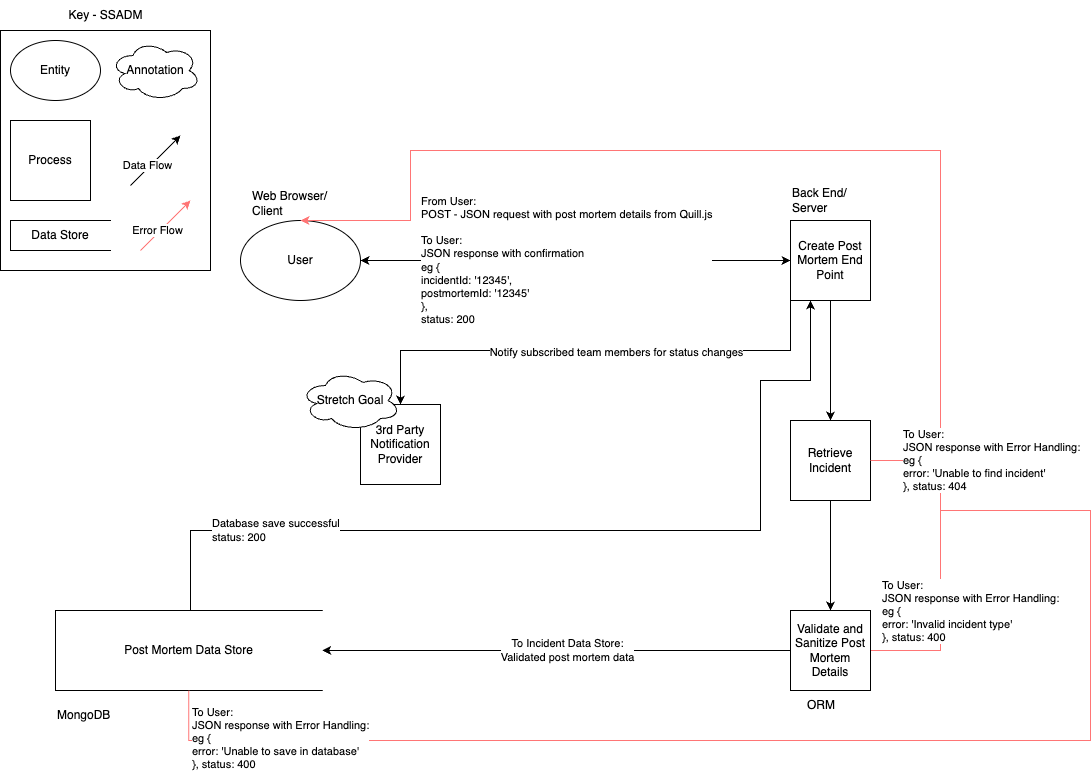

The diagram above was exported from draw.io. Its source (the exported page's mxGraphModel, read from the mxfile embedded in the PNG):
<mxGraphModel dx="1116" dy="1134" grid="1" gridSize="10" guides="1" tooltips="1" connect="1" arrows="1" fold="1" page="1" pageScale="1" pageWidth="1169" pageHeight="827" background="none" math="0" shadow="0">
  <root>
    <mxCell id="0" />
    <mxCell id="1" parent="0" />
    <mxCell id="YpO2DWw44UHgdsxxU-sF-2" value="" style="rounded=0;whiteSpace=wrap;html=1;" parent="1" vertex="1">
      <mxGeometry x="40" y="40" width="210" height="240" as="geometry" />
    </mxCell>
    <mxCell id="YpO2DWw44UHgdsxxU-sF-9" value="Key - SSADM" style="text;html=1;align=center;verticalAlign=middle;resizable=0;points=[];autosize=1;strokeColor=none;fillColor=none;" parent="1" vertex="1">
      <mxGeometry x="95" y="10" width="100" height="30" as="geometry" />
    </mxCell>
    <mxCell id="YpO2DWw44UHgdsxxU-sF-10" value="Data Store" style="html=1;dashed=0;whiteSpace=wrap;shape=partialRectangle;right=0;" parent="1" vertex="1">
      <mxGeometry x="50" y="230" width="100" height="30" as="geometry" />
    </mxCell>
    <mxCell id="YpO2DWw44UHgdsxxU-sF-11" value="Process" style="whiteSpace=wrap;html=1;aspect=fixed;" parent="1" vertex="1">
      <mxGeometry x="50" y="130" width="80" height="80" as="geometry" />
    </mxCell>
    <mxCell id="YpO2DWw44UHgdsxxU-sF-12" value="Entity" style="ellipse;whiteSpace=wrap;html=1;" parent="1" vertex="1">
      <mxGeometry x="50" y="50" width="90" height="60" as="geometry" />
    </mxCell>
    <mxCell id="YpO2DWw44UHgdsxxU-sF-13" value="" style="endArrow=classic;html=1;rounded=0;" parent="1" edge="1">
      <mxGeometry width="50" height="50" relative="1" as="geometry">
        <mxPoint x="170" y="195" as="sourcePoint" />
        <mxPoint x="220" y="145" as="targetPoint" />
      </mxGeometry>
    </mxCell>
    <mxCell id="YpO2DWw44UHgdsxxU-sF-14" value="Data Flow" style="edgeLabel;html=1;align=center;verticalAlign=middle;resizable=0;points=[];" parent="YpO2DWw44UHgdsxxU-sF-13" vertex="1" connectable="0">
      <mxGeometry x="-0.2533" y="3" relative="1" as="geometry">
        <mxPoint as="offset" />
      </mxGeometry>
    </mxCell>
    <mxCell id="YpO2DWw44UHgdsxxU-sF-15" value="Annotation" style="ellipse;shape=cloud;whiteSpace=wrap;html=1;" parent="1" vertex="1">
      <mxGeometry x="150" y="50" width="90" height="60" as="geometry" />
    </mxCell>
    <mxCell id="oWlEkKVhTUPU8CCmcgt1-38" value="User" style="ellipse;whiteSpace=wrap;html=1;" vertex="1" parent="1">
      <mxGeometry x="280" y="230" width="120" height="80" as="geometry" />
    </mxCell>
    <mxCell id="oWlEkKVhTUPU8CCmcgt1-45" style="edgeStyle=orthogonalEdgeStyle;rounded=0;orthogonalLoop=1;jettySize=auto;html=1;entryX=0.5;entryY=0;entryDx=0;entryDy=0;exitX=0.5;exitY=1;exitDx=0;exitDy=0;" edge="1" parent="1" source="oWlEkKVhTUPU8CCmcgt1-70" target="oWlEkKVhTUPU8CCmcgt1-40">
      <mxGeometry relative="1" as="geometry">
        <mxPoint x="693.3400000000001" y="350" as="sourcePoint" />
        <mxPoint x="440" y="550" as="targetPoint" />
        <Array as="points">
          <mxPoint x="870" y="310" />
          <mxPoint x="870" y="510" />
        </Array>
      </mxGeometry>
    </mxCell>
    <mxCell id="oWlEkKVhTUPU8CCmcgt1-39" value="Create Post Mortem End Point" style="whiteSpace=wrap;html=1;aspect=fixed;" vertex="1" parent="1">
      <mxGeometry x="830" y="230" width="80" height="80" as="geometry" />
    </mxCell>
    <mxCell id="oWlEkKVhTUPU8CCmcgt1-50" value="" style="edgeStyle=orthogonalEdgeStyle;rounded=0;orthogonalLoop=1;jettySize=auto;html=1;entryX=1;entryY=0.5;entryDx=0;entryDy=0;" edge="1" parent="1" source="oWlEkKVhTUPU8CCmcgt1-40" target="oWlEkKVhTUPU8CCmcgt1-44">
      <mxGeometry relative="1" as="geometry">
        <mxPoint x="750" y="520" as="targetPoint" />
      </mxGeometry>
    </mxCell>
    <mxCell id="oWlEkKVhTUPU8CCmcgt1-51" value="To Incident Data Store:&lt;div&gt;Validated post mortem data&lt;/div&gt;" style="edgeLabel;html=1;align=center;verticalAlign=middle;resizable=0;points=[];" vertex="1" connectable="0" parent="oWlEkKVhTUPU8CCmcgt1-50">
      <mxGeometry x="-0.1099" y="2" relative="1" as="geometry">
        <mxPoint x="-15" y="-2" as="offset" />
      </mxGeometry>
    </mxCell>
    <mxCell id="oWlEkKVhTUPU8CCmcgt1-58" style="edgeStyle=orthogonalEdgeStyle;rounded=0;orthogonalLoop=1;jettySize=auto;html=1;entryX=0.5;entryY=0;entryDx=0;entryDy=0;strokeColor=#FF7575;" edge="1" parent="1" source="oWlEkKVhTUPU8CCmcgt1-40" target="oWlEkKVhTUPU8CCmcgt1-38">
      <mxGeometry relative="1" as="geometry">
        <Array as="points">
          <mxPoint x="980" y="660" />
          <mxPoint x="980" y="160" />
          <mxPoint x="450" y="160" />
          <mxPoint x="450" y="230" />
        </Array>
      </mxGeometry>
    </mxCell>
    <mxCell id="oWlEkKVhTUPU8CCmcgt1-59" value="To User: &lt;br&gt;JSON response with Error Handling:&lt;div&gt;eg {&amp;nbsp;&lt;br&gt;error: 'Invalid incident type'&lt;/div&gt;&lt;div&gt;}, status: 400&lt;/div&gt;" style="edgeLabel;html=1;align=left;verticalAlign=middle;resizable=0;points=[];" vertex="1" connectable="0" parent="oWlEkKVhTUPU8CCmcgt1-58">
      <mxGeometry x="-0.593" y="2" relative="1" as="geometry">
        <mxPoint x="-58" y="151" as="offset" />
      </mxGeometry>
    </mxCell>
    <mxCell id="oWlEkKVhTUPU8CCmcgt1-40" value="Validate and Sanitize Post Mortem Details" style="whiteSpace=wrap;html=1;aspect=fixed;" vertex="1" parent="1">
      <mxGeometry x="829.9999999999999" y="620" width="80" height="80" as="geometry" />
    </mxCell>
    <mxCell id="oWlEkKVhTUPU8CCmcgt1-52" value="" style="edgeStyle=orthogonalEdgeStyle;rounded=0;orthogonalLoop=1;jettySize=auto;html=1;exitX=0.5;exitY=0;exitDx=0;exitDy=0;entryX=0.25;entryY=1;entryDx=0;entryDy=0;" edge="1" parent="1" source="oWlEkKVhTUPU8CCmcgt1-44" target="oWlEkKVhTUPU8CCmcgt1-39">
      <mxGeometry relative="1" as="geometry">
        <Array as="points">
          <mxPoint x="230" y="620" />
          <mxPoint x="230" y="540" />
          <mxPoint x="800" y="540" />
          <mxPoint x="800" y="390" />
          <mxPoint x="850" y="390" />
        </Array>
      </mxGeometry>
    </mxCell>
    <mxCell id="oWlEkKVhTUPU8CCmcgt1-53" value="&lt;div style=&quot;text-align: justify;&quot;&gt;&lt;br&gt;&lt;/div&gt;" style="edgeLabel;html=1;align=center;verticalAlign=middle;resizable=0;points=[];" vertex="1" connectable="0" parent="oWlEkKVhTUPU8CCmcgt1-52">
      <mxGeometry x="-0.0031" y="1" relative="1" as="geometry">
        <mxPoint as="offset" />
      </mxGeometry>
    </mxCell>
    <mxCell id="oWlEkKVhTUPU8CCmcgt1-68" value="Database save successful&lt;br&gt;status: 200" style="edgeLabel;html=1;align=left;verticalAlign=middle;resizable=0;points=[];" vertex="1" connectable="0" parent="oWlEkKVhTUPU8CCmcgt1-52">
      <mxGeometry x="-0.1571" relative="1" as="geometry">
        <mxPoint x="-291" as="offset" />
      </mxGeometry>
    </mxCell>
    <mxCell id="oWlEkKVhTUPU8CCmcgt1-44" value="Post Mortem Data Store" style="html=1;dashed=0;whiteSpace=wrap;shape=partialRectangle;right=0;" vertex="1" parent="1">
      <mxGeometry x="95" y="620" width="266.67" height="80" as="geometry" />
    </mxCell>
    <mxCell id="oWlEkKVhTUPU8CCmcgt1-46" value="" style="endArrow=classic;startArrow=classic;html=1;rounded=0;entryX=0;entryY=0.5;entryDx=0;entryDy=0;exitX=1;exitY=0.5;exitDx=0;exitDy=0;" edge="1" parent="1" source="oWlEkKVhTUPU8CCmcgt1-38" target="oWlEkKVhTUPU8CCmcgt1-39">
      <mxGeometry width="50" height="50" relative="1" as="geometry">
        <mxPoint x="500" y="310" as="sourcePoint" />
        <mxPoint x="550" y="260" as="targetPoint" />
      </mxGeometry>
    </mxCell>
    <mxCell id="oWlEkKVhTUPU8CCmcgt1-48" value="&lt;div style=&quot;text-align: justify;&quot;&gt;From User:&amp;nbsp;&lt;/div&gt;&lt;div style=&quot;text-align: justify;&quot;&gt;POST - JSON request with post mortem details from Quill.js&lt;br&gt;&lt;br&gt;&lt;div&gt;To User:&amp;nbsp;&lt;/div&gt;&lt;div&gt;JSON response with confirmation&lt;/div&gt;&lt;div&gt;eg {&lt;/div&gt;&lt;div&gt;incidentId: '12345',&lt;br&gt;postmortemId: '12345'&lt;br&gt;},&lt;br&gt;status: 200&lt;/div&gt;&lt;/div&gt;" style="edgeLabel;html=1;align=left;verticalAlign=middle;resizable=0;points=[];" vertex="1" connectable="0" parent="oWlEkKVhTUPU8CCmcgt1-46">
      <mxGeometry x="-0.0719" y="3" relative="1" as="geometry">
        <mxPoint x="-140" y="3" as="offset" />
      </mxGeometry>
    </mxCell>
    <mxCell id="oWlEkKVhTUPU8CCmcgt1-54" value="Web Browser/&lt;div&gt;Client&lt;/div&gt;" style="text;html=1;align=left;verticalAlign=middle;resizable=0;points=[];autosize=1;strokeColor=none;fillColor=none;" vertex="1" parent="1">
      <mxGeometry x="290" y="193" width="100" height="40" as="geometry" />
    </mxCell>
    <mxCell id="oWlEkKVhTUPU8CCmcgt1-55" value="Back End/&lt;br&gt;Server" style="text;html=1;align=left;verticalAlign=middle;resizable=0;points=[];autosize=1;strokeColor=none;fillColor=none;" vertex="1" parent="1">
      <mxGeometry x="830" y="190" width="80" height="40" as="geometry" />
    </mxCell>
    <mxCell id="oWlEkKVhTUPU8CCmcgt1-56" value="ORM" style="text;html=1;align=left;verticalAlign=middle;resizable=0;points=[];autosize=1;strokeColor=none;fillColor=none;" vertex="1" parent="1">
      <mxGeometry x="845" y="700" width="50" height="30" as="geometry" />
    </mxCell>
    <mxCell id="oWlEkKVhTUPU8CCmcgt1-57" value="MongoDB" style="text;html=1;align=left;verticalAlign=middle;resizable=0;points=[];autosize=1;strokeColor=none;fillColor=none;" vertex="1" parent="1">
      <mxGeometry x="95" y="710" width="80" height="30" as="geometry" />
    </mxCell>
    <mxCell id="oWlEkKVhTUPU8CCmcgt1-63" value="" style="endArrow=none;html=1;rounded=0;strokeColor=#FF7575;entryX=0.5;entryY=1;entryDx=0;entryDy=0;edgeStyle=orthogonalEdgeStyle;" edge="1" parent="1" target="oWlEkKVhTUPU8CCmcgt1-44">
      <mxGeometry width="50" height="50" relative="1" as="geometry">
        <mxPoint x="980" y="520" as="sourcePoint" />
        <mxPoint x="390" y="600" as="targetPoint" />
        <Array as="points">
          <mxPoint x="1130" y="520" />
          <mxPoint x="1130" y="750" />
          <mxPoint x="228" y="750" />
        </Array>
      </mxGeometry>
    </mxCell>
    <mxCell id="oWlEkKVhTUPU8CCmcgt1-64" value="&lt;span style=&quot;color: rgba(0, 0, 0, 0); font-family: monospace; font-size: 0px; text-align: start; background-color: rgb(251, 251, 251);&quot;&gt;%3CmxGraphModel%3E%3Croot%3E%3CmxCell%20id%3D%220%22%2F%3E%3CmxCell%20id%3D%221%22%20parent%3D%220%22%2F%3E%3CmxCell%20id%3D%222%22%20value%3D%22To%20User%3A%20%26lt%3Bbr%26gt%3BJSON%20response%20with%20Error%20Handling%3A%26lt%3Bdiv%26gt%3Beg%20%7B%26amp%3Bnbsp%3B%26lt%3Bbr%26gt%3Berror%3A%20'Invalid%20incident%20type'%26lt%3B%2Fdiv%26gt%3B%26lt%3Bdiv%26gt%3B%7D%2C%20status%3A%20400%26lt%3B%2Fdiv%26gt%3B%22%20style%3D%22edgeLabel%3Bhtml%3D1%3Balign%3Dleft%3BverticalAlign%3Dmiddle%3Bresizable%3D0%3Bpoints%3D%5B%5D%3B%22%20vertex%3D%221%22%20connectable%3D%220%22%20parent%3D%221%22%3E%3CmxGeometry%20x%3D%22900%22%20y%3D%22357.6923076923076%22%20as%3D%22geometry%22%2F%3E%3C%2FmxCell%3E%3C%2Froot%3E%3C%2FmxGraphModel%3E&lt;/span&gt;" style="edgeLabel;html=1;align=center;verticalAlign=middle;resizable=0;points=[];" vertex="1" connectable="0" parent="oWlEkKVhTUPU8CCmcgt1-63">
      <mxGeometry x="0.1337" y="-1" relative="1" as="geometry">
        <mxPoint as="offset" />
      </mxGeometry>
    </mxCell>
    <mxCell id="oWlEkKVhTUPU8CCmcgt1-65" value="&lt;span style=&quot;&quot;&gt;To User:&lt;/span&gt;&lt;br style=&quot;&quot;&gt;&lt;span style=&quot;&quot;&gt;JSON response with Error Handling:&lt;/span&gt;&lt;div style=&quot;&quot;&gt;eg {&amp;nbsp;&lt;br&gt;error: 'Unable to save in database'&lt;/div&gt;&lt;div style=&quot;&quot;&gt;}, status: 400&lt;/div&gt;" style="edgeLabel;html=1;align=left;verticalAlign=middle;resizable=0;points=[];" vertex="1" connectable="0" parent="oWlEkKVhTUPU8CCmcgt1-63">
      <mxGeometry x="0.1104" y="-2" relative="1" as="geometry">
        <mxPoint x="-541" as="offset" />
      </mxGeometry>
    </mxCell>
    <mxCell id="oWlEkKVhTUPU8CCmcgt1-66" value="" style="endArrow=classic;html=1;rounded=0;strokeColor=#FF7575;" edge="1" parent="1">
      <mxGeometry width="50" height="50" relative="1" as="geometry">
        <mxPoint x="180" y="260" as="sourcePoint" />
        <mxPoint x="230" y="210" as="targetPoint" />
      </mxGeometry>
    </mxCell>
    <mxCell id="oWlEkKVhTUPU8CCmcgt1-67" value="Error Flow" style="edgeLabel;html=1;align=center;verticalAlign=middle;resizable=0;points=[];" vertex="1" connectable="0" parent="oWlEkKVhTUPU8CCmcgt1-66">
      <mxGeometry x="-0.2533" y="3" relative="1" as="geometry">
        <mxPoint as="offset" />
      </mxGeometry>
    </mxCell>
    <mxCell id="oWlEkKVhTUPU8CCmcgt1-71" value="" style="edgeStyle=orthogonalEdgeStyle;rounded=0;orthogonalLoop=1;jettySize=auto;html=1;entryX=0.5;entryY=0;entryDx=0;entryDy=0;exitX=0.5;exitY=1;exitDx=0;exitDy=0;" edge="1" parent="1" source="oWlEkKVhTUPU8CCmcgt1-39" target="oWlEkKVhTUPU8CCmcgt1-70">
      <mxGeometry relative="1" as="geometry">
        <mxPoint x="870" y="310" as="sourcePoint" />
        <mxPoint x="870" y="480" as="targetPoint" />
        <Array as="points" />
      </mxGeometry>
    </mxCell>
    <mxCell id="oWlEkKVhTUPU8CCmcgt1-70" value="Retrieve Incident" style="whiteSpace=wrap;html=1;aspect=fixed;" vertex="1" parent="1">
      <mxGeometry x="830" y="430" width="80" height="80" as="geometry" />
    </mxCell>
    <mxCell id="oWlEkKVhTUPU8CCmcgt1-72" value="" style="endArrow=classic;html=1;rounded=0;edgeStyle=orthogonalEdgeStyle;exitX=0;exitY=1;exitDx=0;exitDy=0;entryX=0.5;entryY=0;entryDx=0;entryDy=0;" edge="1" parent="1" source="oWlEkKVhTUPU8CCmcgt1-39" target="oWlEkKVhTUPU8CCmcgt1-74">
      <mxGeometry width="50" height="50" relative="1" as="geometry">
        <mxPoint x="830" y="320" as="sourcePoint" />
        <mxPoint x="440" y="420" as="targetPoint" />
        <Array as="points">
          <mxPoint x="830" y="360" />
          <mxPoint x="440" y="360" />
        </Array>
      </mxGeometry>
    </mxCell>
    <mxCell id="oWlEkKVhTUPU8CCmcgt1-76" value="Notify subscribed team members for status changes" style="edgeLabel;html=1;align=center;verticalAlign=middle;resizable=0;points=[];" vertex="1" connectable="0" parent="oWlEkKVhTUPU8CCmcgt1-72">
      <mxGeometry x="-0.0898" y="2" relative="1" as="geometry">
        <mxPoint as="offset" />
      </mxGeometry>
    </mxCell>
    <mxCell id="oWlEkKVhTUPU8CCmcgt1-74" value="3rd Party Notification Provider" style="whiteSpace=wrap;html=1;aspect=fixed;" vertex="1" parent="1">
      <mxGeometry x="400" y="414" width="80" height="80" as="geometry" />
    </mxCell>
    <mxCell id="oWlEkKVhTUPU8CCmcgt1-75" value="Stretch Goal" style="ellipse;shape=cloud;whiteSpace=wrap;html=1;" vertex="1" parent="1">
      <mxGeometry x="340" y="380" width="100" height="60" as="geometry" />
    </mxCell>
    <mxCell id="oWlEkKVhTUPU8CCmcgt1-78" value="" style="endArrow=none;html=1;rounded=0;strokeColor=#FF7575;" edge="1" parent="1">
      <mxGeometry width="50" height="50" relative="1" as="geometry">
        <mxPoint x="910" y="470" as="sourcePoint" />
        <mxPoint x="980" y="470" as="targetPoint" />
      </mxGeometry>
    </mxCell>
    <mxCell id="oWlEkKVhTUPU8CCmcgt1-79" value="&lt;span style=&quot;color: rgba(0, 0, 0, 0); font-family: monospace; font-size: 0px; text-align: start; background-color: rgb(251, 251, 251);&quot;&gt;%3CmxGraphModel%3E%3Croot%3E%3CmxCell%20id%3D%220%22%2F%3E%3CmxCell%20id%3D%221%22%20parent%3D%220%22%2F%3E%3CmxCell%20id%3D%222%22%20value%3D%22To%20User%3A%20%26lt%3Bbr%26gt%3BJSON%20response%20with%20Error%20Handling%3A%26lt%3Bdiv%26gt%3Beg%20%7B%26amp%3Bnbsp%3B%26lt%3Bbr%26gt%3Berror%3A%20'Invalid%20incident%20type'%26lt%3B%2Fdiv%26gt%3B%26lt%3Bdiv%26gt%3B%7D%2C%20status%3A%20400%26lt%3B%2Fdiv%26gt%3B%22%20style%3D%22edgeLabel%3Bhtml%3D1%3Balign%3Dleft%3BverticalAlign%3Dmiddle%3Bresizable%3D0%3Bpoints%3D%5B%5D%3B%22%20vertex%3D%221%22%20connectable%3D%220%22%20parent%3D%221%22%3E%3CmxGeometry%20x%3D%22920%22%20y%3D%22620.2307692307693%22%20as%3D%22geometry%22%2F%3E%3C%2FmxCell%3E%3C%2Froot%3E%3C%2FmxGraphModel%3E&lt;/span&gt;" style="edgeLabel;html=1;align=center;verticalAlign=middle;resizable=0;points=[];" vertex="1" connectable="0" parent="oWlEkKVhTUPU8CCmcgt1-78">
      <mxGeometry x="0.1978" y="-1" relative="1" as="geometry">
        <mxPoint as="offset" />
      </mxGeometry>
    </mxCell>
    <mxCell id="oWlEkKVhTUPU8CCmcgt1-80" value="&lt;span style=&quot;color: rgba(0, 0, 0, 0); font-family: monospace; font-size: 0px; text-align: start; background-color: rgb(251, 251, 251);&quot;&gt;%3CmxGraphModel%3E%3Croot%3E%3CmxCell%20id%3D%220%22%2F%3E%3CmxCell%20id%3D%221%22%20parent%3D%220%22%2F%3E%3CmxCell%20id%3D%222%22%20value%3D%22To%20User%3A%20%26lt%3Bbr%26gt%3BJSON%20response%20with%20Error%20Handling%3A%26lt%3Bdiv%26gt%3Beg%20%7B%26amp%3Bnbsp%3B%26lt%3Bbr%26gt%3Berror%3A%20'Invalid%20incident%20type'%26lt%3B%2Fdiv%26gt%3B%26lt%3Bdiv%26gt%3B%7D%2C%20status%3A%20400%26lt%3B%2Fdiv%26gt%3B%22%20style%3D%22edgeLabel%3Bhtml%3D1%3Balign%3Dleft%3BverticalAlign%3Dmiddle%3Bresizable%3D0%3Bpoints%3D%5B%5D%3B%22%20vertex%3D%221%22%20connectable%3D%220%22%20parent%3D%221%22%3E%3CmxGeometry%20x%3D%22920%22%20y%3D%22620.2307692307693%22%20as%3D%22geometry%22%2F%3E%3C%2FmxCell%3E%3C%2Froot%3E%3C%2FmxGraphModel%3E&lt;/span&gt;" style="edgeLabel;html=1;align=center;verticalAlign=middle;resizable=0;points=[];" vertex="1" connectable="0" parent="oWlEkKVhTUPU8CCmcgt1-78">
      <mxGeometry x="0.2418" y="-1" relative="1" as="geometry">
        <mxPoint as="offset" />
      </mxGeometry>
    </mxCell>
    <mxCell id="oWlEkKVhTUPU8CCmcgt1-81" value="&lt;span style=&quot;&quot;&gt;To User:&lt;/span&gt;&lt;br style=&quot;&quot;&gt;&lt;span style=&quot;&quot;&gt;JSON response with Error Handling:&lt;/span&gt;&lt;div style=&quot;&quot;&gt;eg {&amp;nbsp;&lt;br&gt;error: 'Unable to find incident'&lt;/div&gt;&lt;div style=&quot;&quot;&gt;}, status: 404&lt;/div&gt;" style="edgeLabel;html=1;align=left;verticalAlign=middle;resizable=0;points=[];" vertex="1" connectable="0" parent="oWlEkKVhTUPU8CCmcgt1-78">
      <mxGeometry x="-0.1099" relative="1" as="geometry">
        <mxPoint as="offset" />
      </mxGeometry>
    </mxCell>
  </root>
</mxGraphModel>